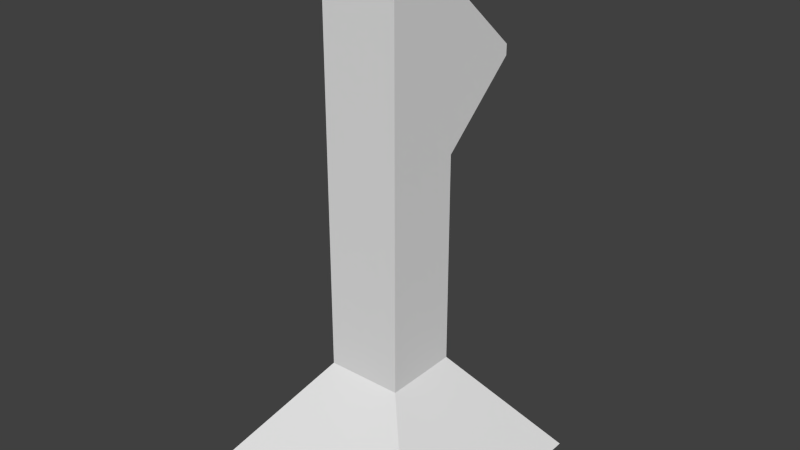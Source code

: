 # Source: editable.blend  (saved by Blender 2.76.0; exported with 4.5.12 LTS)
import bpy
from mathutils import Matrix  # noqa: F401  (used for matrix-valued properties, if any)

bpy.ops.wm.read_factory_settings(use_empty=True)
scene = bpy.context.scene
scene.name = 'Scene'

# ---- collections
col_collection_1 = bpy.data.collections.new('Collection 1'); scene.collection.children.link(col_collection_1)

# ---- world
world_world = bpy.data.worlds.new('World'); scene.world = world_world
world_world.color = (0.05088, 0.05088, 0.05088)
world_world.use_sun_shadow = False
world_world.sun_shadow_jitter_overblur = 0.0
world_world.cycles.sampling_method = 'MANUAL'
world_world.cycles.sample_map_resolution = 256

# ---- meshes
me_cube_003 = bpy.data.meshes.new('Cube.003')
me_cube_003.from_pydata([(-1.0, -1.0, -1.0), (-1.0, -1.0, 1.0), (-1.0, 2.11, -0.0543), (-1.0, 2.11, 0.0543), (1.0, -1.0, -1.0), (1.0, -1.0, 1.0), (1.0, 2.11, -0.0543), (1.0, 2.11, 0.0543)], [], [(1, 3, 2, 0), (3, 7, 6, 2), (7, 5, 4, 6), (5, 1, 0, 4), (0, 2, 6, 4), (5, 7, 3, 1)])
me_cube_003.use_remesh_preserve_volume = False
me_cube_003.use_remesh_preserve_attributes = False
me_cube_003.use_mirror_vertex_groups = False
me_cube_003.update()
me_cube_002 = bpy.data.meshes.new('Cube.002')
me_cube_002.from_pydata([(-1.0, -1.0, -1.0), (-1.0, -1.0, 1.0), (-1.0, 1.0, -1.0), (-1.0, 1.0, 1.0), (1.0, -1.0, -1.0), (1.0, -1.0, 1.0), (1.0, 1.0, -1.0), (1.0, 1.0, 1.0)], [], [(1, 3, 2, 0), (3, 7, 6, 2), (7, 5, 4, 6), (5, 1, 0, 4), (0, 2, 6, 4), (5, 7, 3, 1)])
me_cube_002.use_remesh_preserve_volume = False
me_cube_002.use_remesh_preserve_attributes = False
me_cube_002.use_mirror_vertex_groups = False
me_cube_002.update()
me_cube_001 = bpy.data.meshes.new('Cube.001')
me_cube_001.from_pydata([(-1.0, -1.0, -1.0), (-0.3121, -0.3121, 1.0), (-1.0, 1.0, -1.0), (-0.3121, 0.3121, 1.0), (1.0, -1.0, -1.0), (0.3121, -0.3121, 1.0), (1.0, 1.0, -1.0), (0.3121, 0.3121, 1.0)], [], [(1, 3, 2, 0), (3, 7, 6, 2), (7, 5, 4, 6), (5, 1, 0, 4), (0, 2, 6, 4), (5, 7, 3, 1)])
me_cube_001.use_remesh_preserve_volume = False
me_cube_001.use_remesh_preserve_attributes = False
me_cube_001.use_mirror_vertex_groups = False
me_cube_001.update()

# ---- objects
ob_cube_002 = bpy.data.objects.new('Cube.002', me_cube_003)
ob_cube_001 = bpy.data.objects.new('Cube.001', me_cube_002)
ob_cube = bpy.data.objects.new('Cube', me_cube_001)

# ---- transforms, parenting, visibility, modifiers, constraints
ob_cube_002.location = (0.0, 2.963, 13.36)
ob_cube_002.scale = (0.5511, 1.246, 3.657)
ob_cube_002.lineart.crease_threshold = 0.0
ob_cube_001.location = (0.0, 0.2107, 10.31)
ob_cube_001.scale = (1.363, 1.363, 7.224)
ob_cube_001.lineart.crease_threshold = 0.0
ob_cube.location = (0.0, 0.2107, 1.561)
ob_cube.scale = (4.35, 4.35, 2.013)
ob_cube.lineart.crease_threshold = 0.0

# ---- collection membership
col_collection_1.objects.link(ob_cube_002)
col_collection_1.objects.link(ob_cube_001)
col_collection_1.objects.link(ob_cube)

# ---- scene / render settings (as saved in the file)
scene.frame_start = 1; scene.frame_end = 250; scene.frame_set(1)
scene.render.engine = 'BLENDER_EEVEE_NEXT'
scene.render.resolution_percentage = 50
scene.render.dither_intensity = 0.0
scene.cycles.use_denoising = False
scene.cycles.samples = 10
scene.cycles.sampling_pattern = 'TABULATED_SOBOL'
scene.cycles.light_sampling_threshold = 0.0
scene.cycles.use_adaptive_sampling = False
scene.cycles.use_light_tree = False
scene.cycles.blur_glossy = 0.0
scene.cycles.pixel_filter_type = 'GAUSSIAN'
scene.cycles.sample_clamp_indirect = 0.0
scene.view_settings.view_transform = 'Standard'
bpy.context.view_layer.update()

# ---- added for rendering (the .blend has no active camera and no usable light): camera, sun
cam_auto = bpy.data.cameras.new('AutoCamera')
cam_auto.lens = 50.0
cam_auto.sensor_width = 36.0
cam_auto.clip_end = 1000.0
ob_auto_camera = bpy.data.objects.new('AutoCamera', cam_auto)
scene.collection.objects.link(ob_auto_camera)
ob_auto_camera.location = (20.5638, -23.9495, 24.9939)
ob_auto_camera.rotation_euler = (1.09748, -7.21219e-08, 0.694738)
scene.camera = ob_auto_camera
light_auto_sun = bpy.data.lights.new('AutoSun', 'SUN')
light_auto_sun.energy = 3.0
light_auto_sun.angle = 0.0523599
ob_auto_sun = bpy.data.objects.new('AutoSun', light_auto_sun)
scene.collection.objects.link(ob_auto_sun)
ob_auto_sun.rotation_euler = (0.872665, 0.174533, 0.523599)
bpy.context.view_layer.update()
